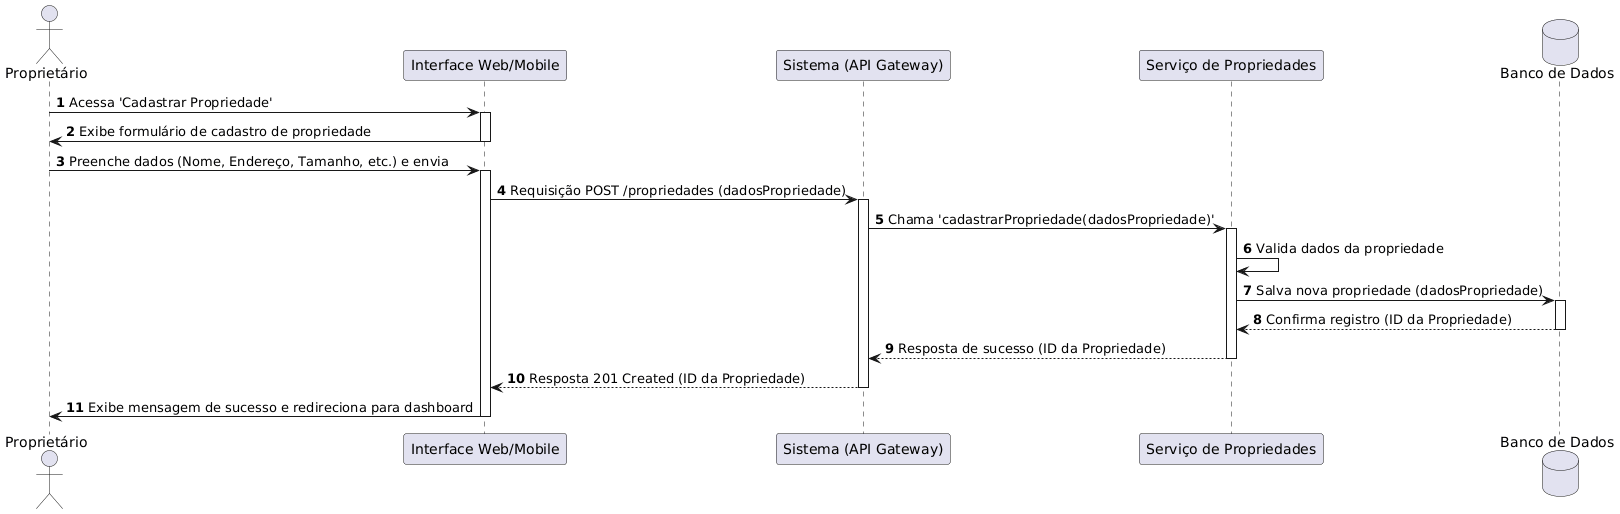

The diagram above was rendered by PlantUML. Its source (embedded in the PNG):
@startuml
autonumber
actor "Proprietário" as P
participant "Interface Web/Mobile" as UI
participant "Sistema (API Gateway)" as API
participant "Serviço de Propriedades" as SP
database "Banco de Dados" as DB

P -> UI : Acessa 'Cadastrar Propriedade'
activate UI
UI -> P : Exibe formulário de cadastro de propriedade
deactivate UI

P -> UI : Preenche dados (Nome, Endereço, Tamanho, etc.) e envia
activate UI
UI -> API : Requisição POST /propriedades (dadosPropriedade)
activate API
API -> SP : Chama 'cadastrarPropriedade(dadosPropriedade)'
activate SP
SP -> SP : Valida dados da propriedade
SP -> DB : Salva nova propriedade (dadosPropriedade)
activate DB
DB --> SP : Confirma registro (ID da Propriedade)
deactivate DB
SP --> API : Resposta de sucesso (ID da Propriedade)
deactivate SP
API --> UI : Resposta 201 Created (ID da Propriedade)
deactivate API
UI -> P : Exibe mensagem de sucesso e redireciona para dashboard
deactivate UI
@enduml